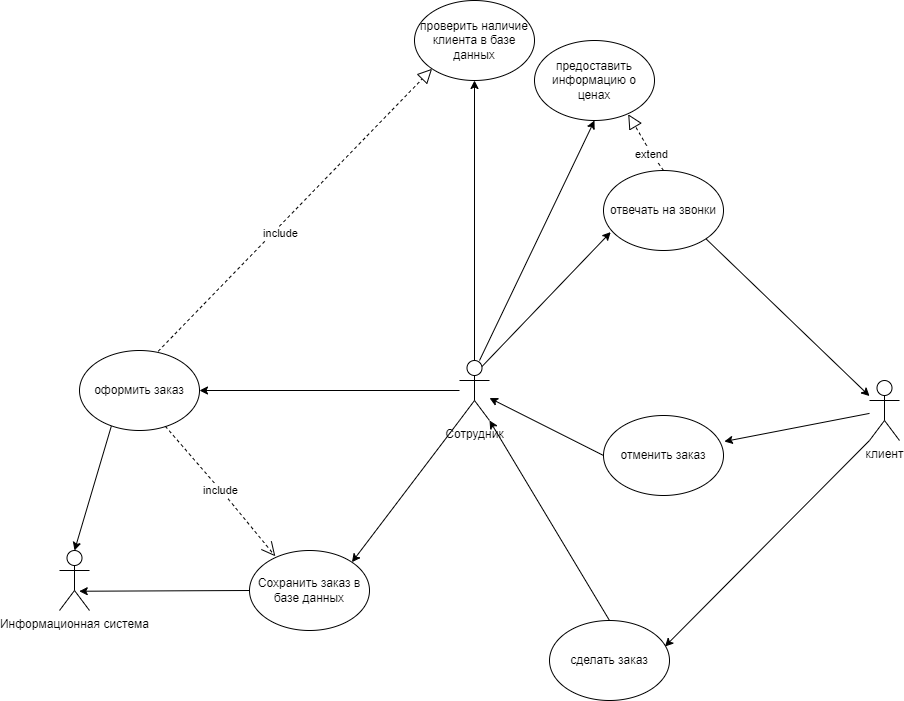

The diagram above was exported from draw.io. Its source (the exported page's mxGraphModel, read from the mxfile embedded in the PNG):
<mxGraphModel dx="2073" dy="724" grid="1" gridSize="10" guides="1" tooltips="1" connect="1" arrows="1" fold="1" page="1" pageScale="1" pageWidth="827" pageHeight="1169" math="0" shadow="0">
  <root>
    <mxCell id="0" />
    <mxCell id="1" parent="0" />
    <mxCell id="C4QePSVQmGkdwHBN_4H8-1" value="Сотрудник&lt;br&gt;" style="shape=umlActor;verticalLabelPosition=bottom;verticalAlign=top;html=1;outlineConnect=0;" vertex="1" parent="1">
      <mxGeometry x="210" y="450" width="30" height="60" as="geometry" />
    </mxCell>
    <mxCell id="C4QePSVQmGkdwHBN_4H8-2" value="сделать заказ" style="ellipse;whiteSpace=wrap;html=1;" vertex="1" parent="1">
      <mxGeometry x="300" y="710" width="120" height="80" as="geometry" />
    </mxCell>
    <mxCell id="C4QePSVQmGkdwHBN_4H8-3" value="оформить заказ" style="ellipse;whiteSpace=wrap;html=1;" vertex="1" parent="1">
      <mxGeometry x="-170" y="440" width="120" height="80" as="geometry" />
    </mxCell>
    <mxCell id="C4QePSVQmGkdwHBN_4H8-4" value="отменить заказ" style="ellipse;whiteSpace=wrap;html=1;" vertex="1" parent="1">
      <mxGeometry x="354" y="505" width="120" height="80" as="geometry" />
    </mxCell>
    <mxCell id="C4QePSVQmGkdwHBN_4H8-6" value="отвечать на звонки" style="ellipse;whiteSpace=wrap;html=1;" vertex="1" parent="1">
      <mxGeometry x="354" y="260" width="120" height="80" as="geometry" />
    </mxCell>
    <mxCell id="C4QePSVQmGkdwHBN_4H8-7" value="предоставить информацию о ценах" style="ellipse;whiteSpace=wrap;html=1;" vertex="1" parent="1">
      <mxGeometry x="285" y="130" width="120" height="80" as="geometry" />
    </mxCell>
    <mxCell id="C4QePSVQmGkdwHBN_4H8-9" value="" style="endArrow=classic;html=1;rounded=0;exitX=0.75;exitY=0.1;exitDx=0;exitDy=0;exitPerimeter=0;entryX=0.06;entryY=0.77;entryDx=0;entryDy=0;entryPerimeter=0;" edge="1" parent="1" source="C4QePSVQmGkdwHBN_4H8-1" target="C4QePSVQmGkdwHBN_4H8-6">
      <mxGeometry width="50" height="50" relative="1" as="geometry">
        <mxPoint x="390" y="560" as="sourcePoint" />
        <mxPoint x="440" y="510" as="targetPoint" />
      </mxGeometry>
    </mxCell>
    <mxCell id="C4QePSVQmGkdwHBN_4H8-10" value="" style="endArrow=classic;html=1;rounded=0;entryX=0.5;entryY=1;entryDx=0;entryDy=0;" edge="1" parent="1" target="C4QePSVQmGkdwHBN_4H8-7">
      <mxGeometry width="50" height="50" relative="1" as="geometry">
        <mxPoint x="230" y="450" as="sourcePoint" />
        <mxPoint x="220" y="350" as="targetPoint" />
      </mxGeometry>
    </mxCell>
    <mxCell id="C4QePSVQmGkdwHBN_4H8-12" value="клиент" style="shape=umlActor;verticalLabelPosition=bottom;verticalAlign=top;html=1;outlineConnect=0;" vertex="1" parent="1">
      <mxGeometry x="620" y="470" width="30" height="60" as="geometry" />
    </mxCell>
    <mxCell id="C4QePSVQmGkdwHBN_4H8-13" value="" style="endArrow=classic;html=1;rounded=0;entryX=0.962;entryY=0.325;entryDx=0;entryDy=0;entryPerimeter=0;exitX=0;exitY=1;exitDx=0;exitDy=0;exitPerimeter=0;" edge="1" parent="1" source="C4QePSVQmGkdwHBN_4H8-12" target="C4QePSVQmGkdwHBN_4H8-2">
      <mxGeometry width="50" height="50" relative="1" as="geometry">
        <mxPoint x="430" y="580" as="sourcePoint" />
        <mxPoint x="480" y="530" as="targetPoint" />
      </mxGeometry>
    </mxCell>
    <mxCell id="C4QePSVQmGkdwHBN_4H8-14" value="" style="endArrow=classic;html=1;rounded=0;entryX=1.007;entryY=0.325;entryDx=0;entryDy=0;entryPerimeter=0;" edge="1" parent="1" source="C4QePSVQmGkdwHBN_4H8-12" target="C4QePSVQmGkdwHBN_4H8-4">
      <mxGeometry width="50" height="50" relative="1" as="geometry">
        <mxPoint x="460" y="620" as="sourcePoint" />
        <mxPoint x="510" y="570" as="targetPoint" />
      </mxGeometry>
    </mxCell>
    <mxCell id="C4QePSVQmGkdwHBN_4H8-15" value="" style="endArrow=classic;html=1;rounded=0;exitX=1;exitY=1;exitDx=0;exitDy=0;" edge="1" parent="1" source="C4QePSVQmGkdwHBN_4H8-6" target="C4QePSVQmGkdwHBN_4H8-12">
      <mxGeometry width="50" height="50" relative="1" as="geometry">
        <mxPoint x="390" y="560" as="sourcePoint" />
        <mxPoint x="440" y="510" as="targetPoint" />
      </mxGeometry>
    </mxCell>
    <mxCell id="C4QePSVQmGkdwHBN_4H8-16" value="" style="endArrow=classic;html=1;rounded=0;" edge="1" parent="1" source="C4QePSVQmGkdwHBN_4H8-1" target="C4QePSVQmGkdwHBN_4H8-3">
      <mxGeometry width="50" height="50" relative="1" as="geometry">
        <mxPoint x="390" y="560" as="sourcePoint" />
        <mxPoint x="440" y="510" as="targetPoint" />
      </mxGeometry>
    </mxCell>
    <mxCell id="C4QePSVQmGkdwHBN_4H8-18" value="" style="endArrow=classic;html=1;rounded=0;exitX=0.5;exitY=0;exitDx=0;exitDy=0;entryX=1;entryY=1;entryDx=0;entryDy=0;entryPerimeter=0;" edge="1" parent="1" source="C4QePSVQmGkdwHBN_4H8-2" target="C4QePSVQmGkdwHBN_4H8-1">
      <mxGeometry width="50" height="50" relative="1" as="geometry">
        <mxPoint x="390" y="560" as="sourcePoint" />
        <mxPoint x="440" y="510" as="targetPoint" />
      </mxGeometry>
    </mxCell>
    <mxCell id="C4QePSVQmGkdwHBN_4H8-21" value="" style="endArrow=classic;html=1;rounded=0;exitX=0;exitY=0.5;exitDx=0;exitDy=0;" edge="1" parent="1" source="C4QePSVQmGkdwHBN_4H8-4" target="C4QePSVQmGkdwHBN_4H8-1">
      <mxGeometry width="50" height="50" relative="1" as="geometry">
        <mxPoint x="350" y="530" as="sourcePoint" />
        <mxPoint x="440" y="510" as="targetPoint" />
      </mxGeometry>
    </mxCell>
    <mxCell id="C4QePSVQmGkdwHBN_4H8-25" value="проверить наличие клиента в базе данных" style="ellipse;whiteSpace=wrap;html=1;" vertex="1" parent="1">
      <mxGeometry x="165" y="90" width="120" height="80" as="geometry" />
    </mxCell>
    <mxCell id="C4QePSVQmGkdwHBN_4H8-28" value="" style="endArrow=classic;html=1;rounded=0;exitX=0.5;exitY=0;exitDx=0;exitDy=0;exitPerimeter=0;entryX=0.5;entryY=1;entryDx=0;entryDy=0;" edge="1" parent="1" source="C4QePSVQmGkdwHBN_4H8-1" target="C4QePSVQmGkdwHBN_4H8-25">
      <mxGeometry width="50" height="50" relative="1" as="geometry">
        <mxPoint x="450" y="500" as="sourcePoint" />
        <mxPoint x="500" y="450" as="targetPoint" />
      </mxGeometry>
    </mxCell>
    <mxCell id="C4QePSVQmGkdwHBN_4H8-30" value="" style="endArrow=block;dashed=1;endFill=0;endSize=12;html=1;rounded=0;exitX=0.656;exitY=0.009;exitDx=0;exitDy=0;entryX=0;entryY=1;entryDx=0;entryDy=0;exitPerimeter=0;" edge="1" parent="1" source="C4QePSVQmGkdwHBN_4H8-3" target="C4QePSVQmGkdwHBN_4H8-25">
      <mxGeometry width="160" relative="1" as="geometry">
        <mxPoint x="390" y="470" as="sourcePoint" />
        <mxPoint x="550" y="470" as="targetPoint" />
      </mxGeometry>
    </mxCell>
    <mxCell id="C4QePSVQmGkdwHBN_4H8-31" value="include" style="edgeLabel;html=1;align=center;verticalAlign=middle;resizable=0;points=[];" vertex="1" connectable="0" parent="C4QePSVQmGkdwHBN_4H8-30">
      <mxGeometry x="-0.1385" y="-5" relative="1" as="geometry">
        <mxPoint as="offset" />
      </mxGeometry>
    </mxCell>
    <mxCell id="C4QePSVQmGkdwHBN_4H8-33" value="Информационная система&lt;br&gt;" style="shape=umlActor;verticalLabelPosition=bottom;verticalAlign=top;html=1;" vertex="1" parent="1">
      <mxGeometry x="-190" y="640" width="30" height="60" as="geometry" />
    </mxCell>
    <mxCell id="C4QePSVQmGkdwHBN_4H8-36" value="Сохранить заказ в базе данных" style="ellipse;whiteSpace=wrap;html=1;" vertex="1" parent="1">
      <mxGeometry y="640" width="120" height="80" as="geometry" />
    </mxCell>
    <mxCell id="C4QePSVQmGkdwHBN_4H8-39" value="" style="endArrow=classic;html=1;rounded=0;exitX=0.265;exitY=0.947;exitDx=0;exitDy=0;exitPerimeter=0;entryX=0.5;entryY=0;entryDx=0;entryDy=0;entryPerimeter=0;" edge="1" parent="1" source="C4QePSVQmGkdwHBN_4H8-3" target="C4QePSVQmGkdwHBN_4H8-33">
      <mxGeometry width="50" height="50" relative="1" as="geometry">
        <mxPoint x="-330" y="610" as="sourcePoint" />
        <mxPoint x="-280" y="560" as="targetPoint" />
      </mxGeometry>
    </mxCell>
    <mxCell id="C4QePSVQmGkdwHBN_4H8-40" value="" style="endArrow=classic;html=1;rounded=0;exitX=0;exitY=1;exitDx=0;exitDy=0;exitPerimeter=0;entryX=1;entryY=0;entryDx=0;entryDy=0;" edge="1" parent="1" source="C4QePSVQmGkdwHBN_4H8-1" target="C4QePSVQmGkdwHBN_4H8-36">
      <mxGeometry width="50" height="50" relative="1" as="geometry">
        <mxPoint x="-330" y="610" as="sourcePoint" />
        <mxPoint x="-280" y="560" as="targetPoint" />
      </mxGeometry>
    </mxCell>
    <mxCell id="C4QePSVQmGkdwHBN_4H8-41" value="" style="endArrow=classic;html=1;rounded=0;entryX=0.658;entryY=0.679;entryDx=0;entryDy=0;entryPerimeter=0;exitX=0;exitY=0.5;exitDx=0;exitDy=0;" edge="1" parent="1" source="C4QePSVQmGkdwHBN_4H8-36" target="C4QePSVQmGkdwHBN_4H8-33">
      <mxGeometry width="50" height="50" relative="1" as="geometry">
        <mxPoint x="-230" y="610" as="sourcePoint" />
        <mxPoint x="-180" y="560" as="targetPoint" />
      </mxGeometry>
    </mxCell>
    <mxCell id="C4QePSVQmGkdwHBN_4H8-43" value="" style="endArrow=block;dashed=1;endFill=0;endSize=12;html=1;rounded=0;exitX=0.5;exitY=0;exitDx=0;exitDy=0;entryX=0.781;entryY=0.922;entryDx=0;entryDy=0;entryPerimeter=0;" edge="1" parent="1" source="C4QePSVQmGkdwHBN_4H8-6" target="C4QePSVQmGkdwHBN_4H8-7">
      <mxGeometry width="160" relative="1" as="geometry">
        <mxPoint x="80" y="460" as="sourcePoint" />
        <mxPoint x="240" y="460" as="targetPoint" />
        <Array as="points">
          <mxPoint x="400" y="240" />
        </Array>
      </mxGeometry>
    </mxCell>
    <mxCell id="C4QePSVQmGkdwHBN_4H8-44" value="extend" style="edgeLabel;html=1;align=center;verticalAlign=middle;resizable=0;points=[];" vertex="1" connectable="0" parent="C4QePSVQmGkdwHBN_4H8-43">
      <mxGeometry x="-0.3701" y="1" relative="1" as="geometry">
        <mxPoint as="offset" />
      </mxGeometry>
    </mxCell>
    <mxCell id="C4QePSVQmGkdwHBN_4H8-45" value="include" style="endArrow=open;endSize=12;dashed=1;html=1;rounded=0;exitX=0.715;exitY=0.947;exitDx=0;exitDy=0;exitPerimeter=0;entryX=0.215;entryY=0.072;entryDx=0;entryDy=0;entryPerimeter=0;" edge="1" parent="1" source="C4QePSVQmGkdwHBN_4H8-3" target="C4QePSVQmGkdwHBN_4H8-36">
      <mxGeometry width="160" relative="1" as="geometry">
        <mxPoint x="80" y="460" as="sourcePoint" />
        <mxPoint x="240" y="460" as="targetPoint" />
        <Array as="points">
          <mxPoint x="-20" y="590" />
        </Array>
      </mxGeometry>
    </mxCell>
  </root>
</mxGraphModel>